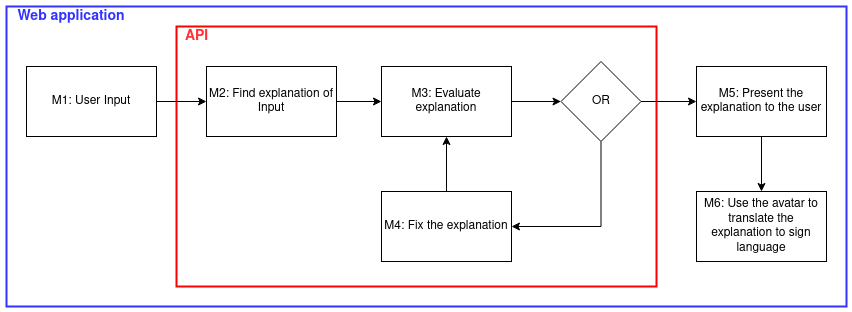

The diagram above was exported from draw.io. Its source (the exported page's mxGraphModel, read from the mxfile embedded in the PNG):
<mxGraphModel dx="1422" dy="831" grid="1" gridSize="10" guides="1" tooltips="1" connect="1" arrows="1" fold="1" page="1" pageScale="1" pageWidth="1169" pageHeight="827" math="0" shadow="0">
  <root>
    <mxCell id="0" />
    <mxCell id="1" parent="0" />
    <mxCell id="pYMLTCosAGNaSfiLdPd7-3" value="" style="rounded=0;whiteSpace=wrap;html=1;strokeColor=#3333FF;strokeWidth=2;fillColor=none;direction=south;" parent="1" vertex="1">
      <mxGeometry x="30" y="40" width="840" height="300" as="geometry" />
    </mxCell>
    <mxCell id="rH7Aa2FeFr6Qf_eD2nhD-1" value="" style="rounded=0;whiteSpace=wrap;html=1;strokeWidth=2;fillColor=none;direction=south;strokeColor=#FF0000;" vertex="1" parent="1">
      <mxGeometry x="200" y="60" width="480" height="260" as="geometry" />
    </mxCell>
    <mxCell id="eYLDSmLVNI5Te5FyY-cA-4" value="" style="edgeStyle=orthogonalEdgeStyle;rounded=0;orthogonalLoop=1;jettySize=auto;html=1;" parent="1" source="eYLDSmLVNI5Te5FyY-cA-1" target="eYLDSmLVNI5Te5FyY-cA-3" edge="1">
      <mxGeometry relative="1" as="geometry" />
    </mxCell>
    <mxCell id="eYLDSmLVNI5Te5FyY-cA-1" value="M1: User Input" style="rounded=0;whiteSpace=wrap;html=1;" parent="1" vertex="1">
      <mxGeometry x="50" y="100" width="130" height="70" as="geometry" />
    </mxCell>
    <mxCell id="eYLDSmLVNI5Te5FyY-cA-6" value="" style="edgeStyle=orthogonalEdgeStyle;rounded=0;orthogonalLoop=1;jettySize=auto;html=1;" parent="1" source="eYLDSmLVNI5Te5FyY-cA-3" target="eYLDSmLVNI5Te5FyY-cA-5" edge="1">
      <mxGeometry relative="1" as="geometry" />
    </mxCell>
    <mxCell id="eYLDSmLVNI5Te5FyY-cA-3" value="M2: Find explanation of Input" style="rounded=0;whiteSpace=wrap;html=1;" parent="1" vertex="1">
      <mxGeometry x="230" y="100" width="130" height="70" as="geometry" />
    </mxCell>
    <mxCell id="eYLDSmLVNI5Te5FyY-cA-10" style="edgeStyle=orthogonalEdgeStyle;rounded=0;orthogonalLoop=1;jettySize=auto;html=1;" parent="1" source="eYLDSmLVNI5Te5FyY-cA-5" target="eYLDSmLVNI5Te5FyY-cA-9" edge="1">
      <mxGeometry relative="1" as="geometry" />
    </mxCell>
    <mxCell id="eYLDSmLVNI5Te5FyY-cA-5" value="M3: Evaluate explanation" style="rounded=0;whiteSpace=wrap;html=1;" parent="1" vertex="1">
      <mxGeometry x="405" y="100" width="130" height="70" as="geometry" />
    </mxCell>
    <mxCell id="eYLDSmLVNI5Te5FyY-cA-14" style="edgeStyle=orthogonalEdgeStyle;rounded=0;orthogonalLoop=1;jettySize=auto;html=1;" parent="1" source="eYLDSmLVNI5Te5FyY-cA-9" target="eYLDSmLVNI5Te5FyY-cA-13" edge="1">
      <mxGeometry relative="1" as="geometry" />
    </mxCell>
    <mxCell id="eYLDSmLVNI5Te5FyY-cA-16" style="edgeStyle=orthogonalEdgeStyle;rounded=0;orthogonalLoop=1;jettySize=auto;html=1;exitX=0.5;exitY=1;exitDx=0;exitDy=0;entryX=1;entryY=0.5;entryDx=0;entryDy=0;" parent="1" source="eYLDSmLVNI5Te5FyY-cA-9" target="eYLDSmLVNI5Te5FyY-cA-15" edge="1">
      <mxGeometry relative="1" as="geometry">
        <Array as="points">
          <mxPoint x="625" y="260" />
        </Array>
      </mxGeometry>
    </mxCell>
    <mxCell id="eYLDSmLVNI5Te5FyY-cA-9" value="OR" style="rhombus;whiteSpace=wrap;html=1;" parent="1" vertex="1">
      <mxGeometry x="584.5" y="95" width="80" height="80" as="geometry" />
    </mxCell>
    <mxCell id="jmCLQ9ifneZUJLs-ptmT-2" style="edgeStyle=orthogonalEdgeStyle;rounded=0;orthogonalLoop=1;jettySize=auto;html=1;exitX=0.5;exitY=1;exitDx=0;exitDy=0;" parent="1" source="eYLDSmLVNI5Te5FyY-cA-13" target="jmCLQ9ifneZUJLs-ptmT-1" edge="1">
      <mxGeometry relative="1" as="geometry" />
    </mxCell>
    <mxCell id="eYLDSmLVNI5Te5FyY-cA-13" value="M5: Present the explanation to the user" style="rounded=0;whiteSpace=wrap;html=1;" parent="1" vertex="1">
      <mxGeometry x="720" y="100" width="130" height="70" as="geometry" />
    </mxCell>
    <mxCell id="eYLDSmLVNI5Te5FyY-cA-17" style="edgeStyle=orthogonalEdgeStyle;rounded=0;orthogonalLoop=1;jettySize=auto;html=1;" parent="1" source="eYLDSmLVNI5Te5FyY-cA-15" target="eYLDSmLVNI5Te5FyY-cA-5" edge="1">
      <mxGeometry relative="1" as="geometry" />
    </mxCell>
    <mxCell id="eYLDSmLVNI5Te5FyY-cA-15" value="M4: Fix the explanation" style="rounded=0;whiteSpace=wrap;html=1;" parent="1" vertex="1">
      <mxGeometry x="405" y="225" width="130" height="70" as="geometry" />
    </mxCell>
    <mxCell id="jmCLQ9ifneZUJLs-ptmT-1" value="M6: Use the avatar to translate the explanation to sign language" style="rounded=0;whiteSpace=wrap;html=1;" parent="1" vertex="1">
      <mxGeometry x="720" y="225" width="130" height="70" as="geometry" />
    </mxCell>
    <mxCell id="pYMLTCosAGNaSfiLdPd7-2" value="&lt;b&gt;&lt;font style=&quot;font-size: 14px&quot; color=&quot;#ff3333&quot;&gt;API&lt;/font&gt;&lt;/b&gt;" style="text;html=1;align=center;verticalAlign=middle;resizable=0;points=[];autosize=1;" parent="1" vertex="1">
      <mxGeometry x="200" y="60" width="40" height="20" as="geometry" />
    </mxCell>
    <mxCell id="pYMLTCosAGNaSfiLdPd7-4" value="&lt;b&gt;&lt;font style=&quot;font-size: 14px&quot; color=&quot;#3333ff&quot;&gt;Web application&lt;/font&gt;&lt;/b&gt;" style="text;html=1;strokeColor=none;fillColor=none;align=center;verticalAlign=middle;whiteSpace=wrap;rounded=0;" parent="1" vertex="1">
      <mxGeometry x="30" y="40" width="130" height="20" as="geometry" />
    </mxCell>
  </root>
</mxGraphModel>